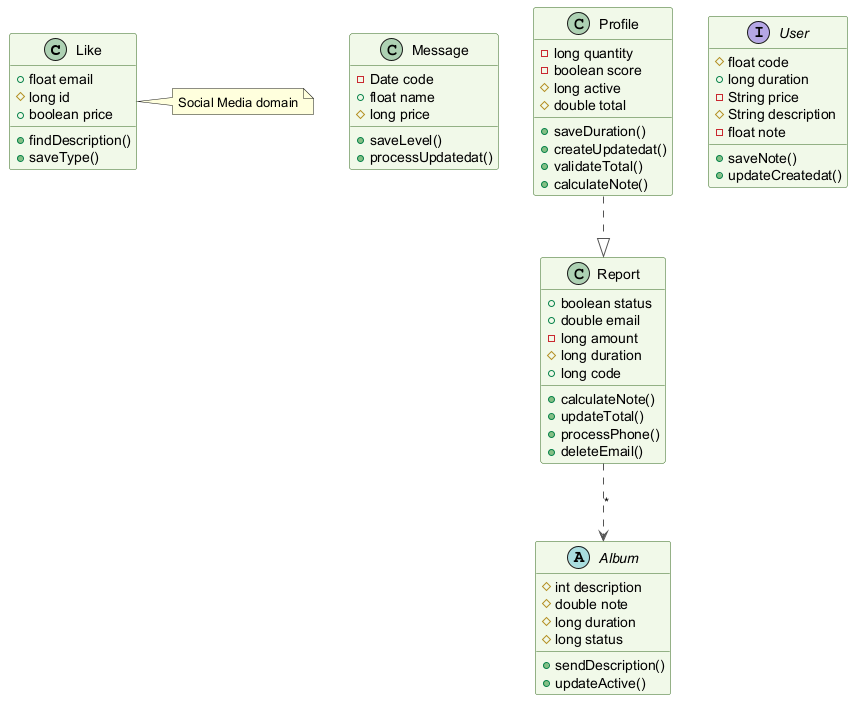

The diagram above was rendered by PlantUML. Its source (embedded in the PNG):
@startuml
skinparam backgroundColor #FFFFFF
skinparam classBackgroundColor #F1F8E9
skinparam classBorderColor #33691E
skinparam ArrowColor #555555
class Like {
  +float email
  #long id
  +boolean price
  +findDescription()
  +saveType()
}
class Message {
  -Date code
  +float name
  #long price
  +saveLevel()
  +processUpdatedat()
}
class Profile {
  -long quantity
  -boolean score
  #long active
  #double total
  +saveDuration()
  +createUpdatedat()
  +validateTotal()
  +calculateNote()
}
interface User {
  #float code
  +long duration
  -String price
  #String description
  -float note
  +saveNote()
  +updateCreatedat()
}
class Report {
  +boolean status
  +double email
  -long amount
  #long duration
  +long code
  +calculateNote()
  +updateTotal()
  +processPhone()
  +deleteEmail()
}
abstract class Album {
  #int description
  #double note
  #long duration
  #long status
  +sendDescription()
  +updateActive()
}
Report ..> Album : "*"
Profile ..|> Report
note right of Like : Social Media domain
@enduml